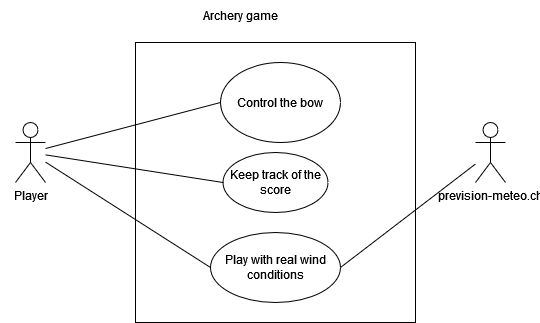

The diagram above was exported from draw.io. Its source (the exported page's mxGraphModel, read from the mxfile embedded in the PNG):
<mxGraphModel dx="1302" dy="720" grid="1" gridSize="10" guides="1" tooltips="1" connect="1" arrows="1" fold="1" page="1" pageScale="1" pageWidth="827" pageHeight="1169" math="0" shadow="0">
  <root>
    <mxCell id="0" />
    <mxCell id="1" parent="0" />
    <mxCell id="pHtFIrvX9zsjPsbkHQuk-1" value="" style="whiteSpace=wrap;html=1;aspect=fixed;" vertex="1" parent="1">
      <mxGeometry x="220" y="250" width="280" height="280" as="geometry" />
    </mxCell>
    <mxCell id="pHtFIrvX9zsjPsbkHQuk-2" value="" style="shape=umlActor;verticalLabelPosition=bottom;verticalAlign=top;html=1;" vertex="1" parent="1">
      <mxGeometry x="100" y="330" width="30" height="60" as="geometry" />
    </mxCell>
    <mxCell id="pHtFIrvX9zsjPsbkHQuk-3" value="Player" style="text;html=1;align=center;verticalAlign=middle;resizable=0;points=[];autosize=1;strokeColor=none;fillColor=none;" vertex="1" parent="1">
      <mxGeometry x="85" y="388" width="60" height="30" as="geometry" />
    </mxCell>
    <mxCell id="pHtFIrvX9zsjPsbkHQuk-4" value="Archery game" style="text;html=1;align=center;verticalAlign=middle;resizable=0;points=[];autosize=1;strokeColor=none;fillColor=none;" vertex="1" parent="1">
      <mxGeometry x="275" y="208" width="100" height="30" as="geometry" />
    </mxCell>
    <mxCell id="pHtFIrvX9zsjPsbkHQuk-5" value="Control the bow" style="ellipse;whiteSpace=wrap;html=1;" vertex="1" parent="1">
      <mxGeometry x="305" y="270" width="120" height="80" as="geometry" />
    </mxCell>
    <mxCell id="pHtFIrvX9zsjPsbkHQuk-6" value="" style="endArrow=none;html=1;rounded=0;entryX=0;entryY=0.5;entryDx=0;entryDy=0;" edge="1" parent="1" source="pHtFIrvX9zsjPsbkHQuk-2" target="pHtFIrvX9zsjPsbkHQuk-5">
      <mxGeometry width="50" height="50" relative="1" as="geometry">
        <mxPoint x="390" y="470" as="sourcePoint" />
        <mxPoint x="440" y="420" as="targetPoint" />
      </mxGeometry>
    </mxCell>
    <mxCell id="pHtFIrvX9zsjPsbkHQuk-7" value="prevision-meteo.ch" style="shape=umlActor;verticalLabelPosition=bottom;verticalAlign=top;html=1;outlineConnect=0;" vertex="1" parent="1">
      <mxGeometry x="560" y="330" width="30" height="60" as="geometry" />
    </mxCell>
    <mxCell id="pHtFIrvX9zsjPsbkHQuk-8" value="Play with real wind conditions" style="ellipse;whiteSpace=wrap;html=1;" vertex="1" parent="1">
      <mxGeometry x="295" y="440" width="130" height="70" as="geometry" />
    </mxCell>
    <mxCell id="pHtFIrvX9zsjPsbkHQuk-9" value="" style="endArrow=none;html=1;rounded=0;exitX=1;exitY=0.5;exitDx=0;exitDy=0;" edge="1" parent="1" source="pHtFIrvX9zsjPsbkHQuk-8" target="pHtFIrvX9zsjPsbkHQuk-7">
      <mxGeometry width="50" height="50" relative="1" as="geometry">
        <mxPoint x="370" y="440" as="sourcePoint" />
        <mxPoint x="420" y="390" as="targetPoint" />
      </mxGeometry>
    </mxCell>
    <mxCell id="pHtFIrvX9zsjPsbkHQuk-10" value="" style="endArrow=none;html=1;rounded=0;entryX=0;entryY=0.5;entryDx=0;entryDy=0;" edge="1" parent="1" source="pHtFIrvX9zsjPsbkHQuk-2" target="pHtFIrvX9zsjPsbkHQuk-8">
      <mxGeometry width="50" height="50" relative="1" as="geometry">
        <mxPoint x="370" y="440" as="sourcePoint" />
        <mxPoint x="420" y="390" as="targetPoint" />
      </mxGeometry>
    </mxCell>
    <mxCell id="pHtFIrvX9zsjPsbkHQuk-11" value="Keep track of the score" style="ellipse;whiteSpace=wrap;html=1;" vertex="1" parent="1">
      <mxGeometry x="307.5" y="360" width="105" height="60" as="geometry" />
    </mxCell>
    <mxCell id="pHtFIrvX9zsjPsbkHQuk-12" value="" style="endArrow=none;html=1;rounded=0;exitX=0;exitY=0.5;exitDx=0;exitDy=0;" edge="1" parent="1" source="pHtFIrvX9zsjPsbkHQuk-11" target="pHtFIrvX9zsjPsbkHQuk-2">
      <mxGeometry width="50" height="50" relative="1" as="geometry">
        <mxPoint x="500" y="400" as="sourcePoint" />
        <mxPoint x="550" y="350" as="targetPoint" />
      </mxGeometry>
    </mxCell>
  </root>
</mxGraphModel>